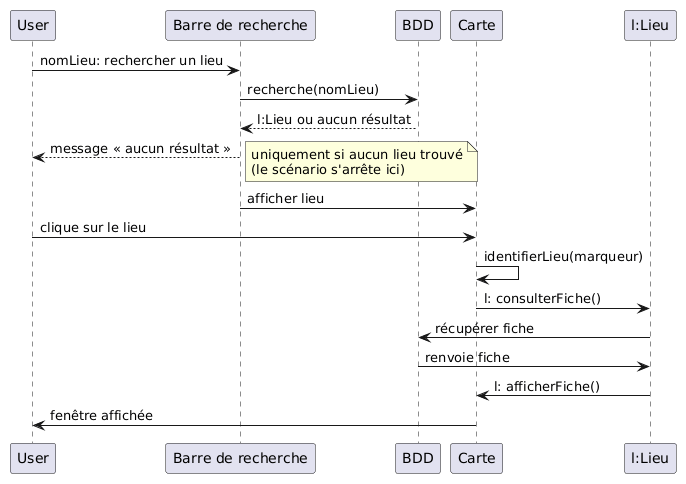

The diagram above was rendered by PlantUML. Its source (embedded in the PNG):
@startuml
User -> "Barre de recherche": nomLieu: rechercher un lieu 
"Barre de recherche" -> BDD: recherche(nomLieu)
BDD --> "Barre de recherche" : l:Lieu ou aucun résultat
"Barre de recherche" --> User : message « aucun résultat » 
note right : uniquement si aucun lieu trouvé\n(le scénario s'arrête ici) 
"Barre de recherche" -> Carte: afficher lieu  
User -> Carte : clique sur le lieu 
Carte -> Carte : identifierLieu(marqueur) 
Carte -> "l:Lieu" : l: consulterFiche() 
"l:Lieu" -> BDD: récupérer fiche 
BDD -> “l:Lieu”: renvoie fiche 
"l:Lieu" -> Carte: l: afficherFiche() 
Carte -> User: fenêtre affichée 
@enduml